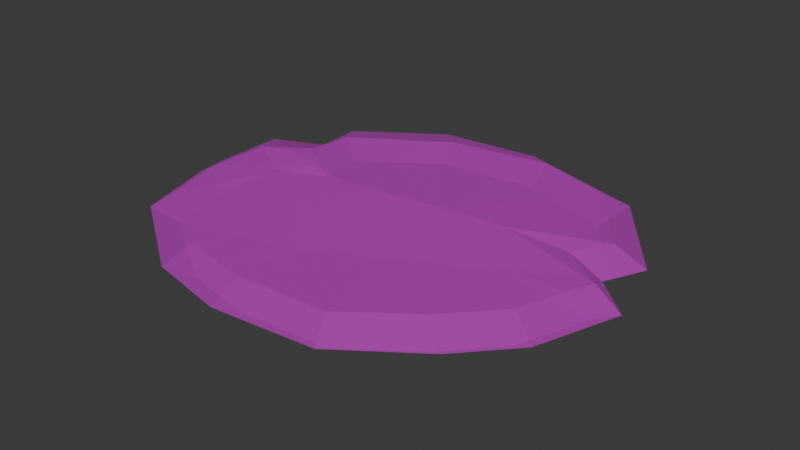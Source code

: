 # Source: SM_Prop_Coral_10.blend  (saved by Blender 4.5.88; exported with 4.5.12 LTS)
import bpy
from mathutils import Matrix  # noqa: F401  (used for matrix-valued properties, if any)

bpy.ops.wm.read_factory_settings(use_empty=True)
scene = bpy.context.scene
scene.name = 'Scene'

# ---- collections
col_sm_prop_coral_10 = bpy.data.collections.new('SM_Prop_Coral_10'); scene.collection.children.link(col_sm_prop_coral_10)

# ---- images (referenced by path relative to the original .blend; pixels are not part of the script)
import os
ASSET_DIR = os.environ.get("B2B_ASSET_DIR", "")  # directory of the original .blend (textures are referenced by path, not embedded)
HERE = os.path.dirname(os.path.abspath(__file__))  # packed textures are extracted next to this script under _unpacked/

def load_image(name, relpath, width, height, colorspace="sRGB"):
    """Load a texture the original file referenced (path relative to the .blend, or extracted next to this script)."""
    p = next((c for c in (os.path.join(HERE, relpath), os.path.join(ASSET_DIR, relpath)) if relpath and os.path.exists(c)), "")
    if p:
        img = bpy.data.images.load(p, check_existing=True)
        img.name = name
    else:  # same state as the original file: an image datablock whose file is absent (Cycles renders it pink)
        img = bpy.data.images.new(name, width, height)
        img.source = "FILE"
        img.filepath = "//" + (relpath or name)
    img.colorspace_settings.name = colorspace
    return img
img_file402 = load_image('_file402', 'RopeBridge.png', 1024, 1024, 'sRGB')
img_file402_001 = load_image('_file402.001', 'RopeBridge.png', 1024, 1024, 'Non-Color')

# ---- materials (node trees are filled in below, after node groups)
mat_explorer_mat27 = bpy.data.materials.new('Explorer_MAT27')
mat_explorer_mat27.use_transparency_overlap = False
mat_explorer_mat27.show_transparent_back = False
mat_explorer_mat27.diffuse_color = (1.0, 1.0, 1.0, 1.0)
mat_explorer_mat27.roughness = 0.5528

# ---- material node trees
mat_explorer_mat27.use_nodes = True; mat_explorer_mat27.node_tree.nodes.clear()
_N = mat_explorer_mat27.node_tree.nodes; _L = mat_explorer_mat27.node_tree.links
n0 = _N.new('ShaderNodeBsdfPrincipled'); n0.name = 'Principled BSDF'; n0.location = (-200, 100)
n0.inputs[2].default_value = 0.5528
n0.inputs[27].default_value = (0.0, 0.0, 0.0, 1.0)
n0.inputs[28].default_value = 1.0
n1 = _N.new('ShaderNodeOutputMaterial'); n1.name = 'Material Output'; n1.location = (200, 100)
n2 = _N.new('ShaderNodeNormalMap'); n2.name = 'Normal Map'; n2.location = (-600, -600)
n2.label = 'Normal/Map'
n3 = _N.new('ShaderNodeTexImage'); n3.name = 'Image Texture'; n3.location = (-600, 300)
n3.image = img_file402
n4 = _N.new('ShaderNodeTexImage'); n4.name = 'Image Texture.001'; n4.location = (-600, -300)
n4.image = img_file402_001
_L.new(n0.outputs[0], n1.inputs[0])
_L.new(n2.outputs[0], n0.inputs[5])
_L.new(n3.outputs[0], n0.inputs[0])
_L.new(n4.outputs[0], n0.inputs[4])
n1.is_active_output = True

# ---- world
world_world = bpy.data.worlds.new('World'); scene.world = world_world
world_world.use_nodes = True; world_world.node_tree.nodes.clear()
_N = world_world.node_tree.nodes; _L = world_world.node_tree.links
n0 = _N.new('ShaderNodeOutputWorld'); n0.name = 'World Output'; n0.location = (200, 100)
n1 = _N.new('ShaderNodeBackground'); n1.name = 'Background'; n1.location = (-200, 100)
n1.inputs[0].default_value = (0.05088, 0.05088, 0.05088, 1.0)
_L.new(n1.outputs[0], n0.inputs[0])
n0.is_active_output = True
world_world.color = (0.05088, 0.05088, 0.05088)
world_world.sun_shadow_jitter_overblur = 0.0

# ---- meshes
me_mesh = bpy.data.meshes.new('Mesh')
me_mesh.from_pydata([(-0.04456, -0.01396, 0.03086), (0.05449, 0.001837, 0.03086), (0.01687, -0.004593, -0.03086), (-0.06565, -0.05067, -0.03086), (0.09002, 0.03355, -0.03086), (0.1115, 0.005668, 0.03086), (0.1842, 0.06299, -0.01856), (0.2138, 0.06905, -0.001576), (0.185, 0.06317, 0.01591), (0.164, 0.02548, 0.01625), (0.1416, 0.1679, -0.001633), (0.1236, 0.143, 0.0159), (0.03011, 0.173, -0.01834), (0.02961, 0.2009, -0.001571), (0.03014, 0.174, 0.01572), (0.1229, 0.142, -0.01863), (-0.199, -0.03265, -0.0182), (-0.2261, -0.03557, -0.001488), (-0.1994, -0.03267, 0.01571), (-0.1799, -0.1043, -0.01807), (-0.2018, -0.1191, -0.001473), (-0.1805, -0.1046, 0.01559), (-0.09, -0.1626, -0.01832), (-0.1033, -0.1868, -0.001513), (-0.09038, -0.1633, 0.01577), (0.07096, -0.1704, -0.01831), (0.08225, -0.1949, -0.001553), (0.07129, -0.1712, 0.01573), (-0.01911, -0.1767, 0.01588), (-0.02236, -0.2045, -0.001552), (-0.01901, -0.1759, -0.01849), (0.1585, -0.1403, -0.001574), (0.1345, -0.1246, 0.01576), (0.1338, -0.1241, -0.01838), (0.2051, -0.00438, -0.01836), (0.2335, -0.007346, -0.00155), (0.2061, -0.004401, 0.01575), (0.1798, -0.07594, 0.01582), (0.2046, -0.09004, -0.001603), (0.1791, -0.07554, -0.01849), (-0.07098, 0.1642, 0.01557), (-0.07762, 0.1838, -0.001512), (-0.07082, 0.1637, -0.01808), (-0.1512, 0.1076, -0.01823), (-0.174, 0.1222, -0.001502), (-0.1519, 0.1081, 0.01569), (-0.1983, 0.04107, -0.01824), (-0.225, 0.04814, -0.001513), (-0.199, 0.04123, 0.0157), (0.1947, 0.02852, -0.001684), (0.1628, 0.0253, -0.0191), (-0.1014, -0.006647, 0.03086), (-0.148, 0.06089, -0.01873), (-0.1487, 0.06122, 0.01613), (-0.1811, 0.07571, -0.001514)], [], [(8, 9, 49, 7), (7, 49, 50, 6), (14, 11, 10, 13), (13, 10, 15, 12), (27, 28, 29, 26), (26, 29, 30, 25), (36, 37, 38, 35), (35, 38, 39, 34), (5, 36, 9), (5, 8, 11, 1), (0, 45, 53, 51), (51, 18, 21), (0, 24, 28), (1, 27, 32), (1, 32, 37, 5), (34, 4, 50), (6, 4, 15), (43, 3, 52), (16, 3, 19), (22, 3, 30), (25, 2, 4, 33), (33, 4, 39), (1, 14, 40, 0), (12, 2, 42), (40, 45, 0), (2, 3, 43, 42), (21, 24, 0, 51), (3, 22, 19), (37, 36, 5), (4, 34, 39), (11, 14, 1), (4, 2, 12, 15), (48, 18, 51), (3, 16, 46), (28, 27, 1, 0), (3, 2, 25, 30), (6, 15, 10, 7), (7, 10, 11, 8), (16, 19, 20, 17), (17, 20, 21, 18), (25, 33, 31, 26), (26, 31, 32, 27), (22, 30, 29, 23), (23, 29, 28, 24), (9, 36, 35, 49), (49, 35, 34, 50), (33, 39, 38, 31), (31, 38, 37, 32), (12, 42, 41, 13), (13, 41, 40, 14), (42, 43, 44, 41), (41, 44, 45, 40), (43, 52, 54, 44), (44, 54, 53, 45), (23, 20, 19, 22), (21, 20, 23, 24), (18, 48, 47, 17), (17, 47, 46, 16), (9, 8, 5), (4, 6, 50), (51, 53, 48), (52, 3, 46), (54, 52, 46, 47), (53, 54, 47, 48)])
me_mesh.polygons.foreach_set('use_smooth', [True] * 64)
_k = set([(0, 1), (0, 24), (0, 28), (0, 40), (0, 45), (0, 51), (1, 5), (1, 11), (1, 14), (1, 27), (1, 32), (2, 3), (2, 4), (2, 12), (2, 25), (2, 42), (3, 16), (3, 19), (3, 22), (3, 30), (3, 43), (3, 46), (3, 52), (4, 6), (4, 15), (4, 33), (4, 34), (4, 39), (4, 50), (5, 8), (5, 9), (5, 36), (5, 37), (6, 7), (6, 15), (6, 50), (7, 8), (7, 10), (7, 49), (8, 9), (8, 11), (9, 36), (9, 49), (10, 11), (10, 13), (10, 15), (11, 14), (12, 13), (12, 15), (12, 42), (13, 14), (13, 41), (14, 40), (16, 17), (16, 19), (16, 46), (17, 18), (17, 20), (17, 47), (18, 21), (18, 48), (18, 51), (19, 20), (19, 22), (20, 21), (20, 23), (21, 24), (21, 51), (22, 23), (22, 30), (23, 24), (23, 29), (24, 28), (25, 26), (25, 30), (25, 33), (26, 27), (26, 29), (26, 31), (27, 28), (27, 32), (28, 29), (29, 30), (31, 32), (31, 33), (31, 38), (32, 37), (33, 39), (34, 35), (34, 39), (34, 50), (35, 36), (35, 38), (35, 49), (36, 37), (37, 38), (38, 39), (40, 41), (40, 45), (41, 42), (41, 44), (42, 43), (43, 44), (43, 52), (44, 45), (44, 54), (45, 53), (46, 47), (46, 52), (47, 48), (47, 54), (48, 51), (48, 53), (49, 50), (51, 53), (52, 54), (53, 54)])
me_mesh.attributes.new('sharp_edge', 'BOOLEAN', 'EDGE').data.foreach_set('value', [ (min(e.vertices), max(e.vertices)) in _k for e in me_mesh.edges])
_uv = me_mesh.uv_layers.new(name='map1')
_uv.uv.foreach_set('vector', [0.1139, 0.4782, 0.1139, 0.4781, 0.1139, 0.4926, 0.114, 0.4926, 0.114, 0.4926, 0.1139, 0.4926, 0.1139, 0.4781, 0.1139, 0.4782, 0.1135, 0.4783, 0.1137, 0.4783, 0.1138, 0.4928, 0.1135, 0.4928, 0.1135, 0.4928, 0.1138, 0.4928, 0.1137, 0.4783, 0.1135, 0.4783, 0.1137, 0.4778, 0.1136, 0.4778, 0.1136, 0.4922, 0.1138, 0.4922, 0.1138, 0.4922, 0.1136, 0.4922, 0.1136, 0.4778, 0.1137, 0.4778, 0.114, 0.478, 0.1139, 0.4779, 0.114, 0.4924, 0.114, 0.4925, 0.114, 0.4925, 0.114, 0.4924, 0.1139, 0.478, 0.114, 0.4781, 0.1138, 0.437, 0.114, 0.478, 0.1139, 0.4781, 0.1138, 0.437, 0.1139, 0.4782, 0.1137, 0.4783, 0.1136, 0.437, 0.1134, 0.437, 0.1131, 0.4781, 0.1132, 0.4781, 0.1133, 0.437, 0.1133, 0.437, 0.1131, 0.4779, 0.1132, 0.4778, 0.1134, 0.437, 0.1134, 0.4778, 0.1136, 0.4778, 0.1136, 0.437, 0.1137, 0.4778, 0.1139, 0.4779, 0.1136, 0.437, 0.1139, 0.4779, 0.1139, 0.4779, 0.1138, 0.437, 0.114, 0.4781, 0.1137, 0.4371, 0.1139, 0.4781, 0.1139, 0.4782, 0.1137, 0.4371, 0.1137, 0.4783, 0.1131, 0.4782, 0.1134, 0.437, 0.1132, 0.4781, 0.1132, 0.4779, 0.1134, 0.437, 0.1132, 0.4778, 0.1134, 0.4778, 0.1134, 0.437, 0.1136, 0.4778, 0.1137, 0.4778, 0.1136, 0.4371, 0.1137, 0.4371, 0.1138, 0.4779, 0.1138, 0.4779, 0.1137, 0.4371, 0.1139, 0.478, 0.1136, 0.437, 0.1135, 0.4783, 0.1133, 0.4783, 0.1134, 0.437, 0.1135, 0.4783, 0.1136, 0.4371, 0.1133, 0.4783, 0.1133, 0.4783, 0.1131, 0.4781, 0.1134, 0.437, 0.1136, 0.4371, 0.1134, 0.437, 0.1131, 0.4782, 0.1133, 0.4783, 0.1132, 0.4778, 0.1134, 0.4778, 0.1134, 0.437, 0.1133, 0.437, 0.1134, 0.437, 0.1134, 0.4778, 0.1132, 0.4778, 0.1139, 0.4779, 0.114, 0.478, 0.1138, 0.437, 0.1137, 0.4371, 0.114, 0.4781, 0.1139, 0.478, 0.1137, 0.4783, 0.1135, 0.4783, 0.1136, 0.437, 0.1137, 0.4371, 0.1136, 0.4371, 0.1135, 0.4783, 0.1137, 0.4783, 0.1131, 0.478, 0.1131, 0.4779, 0.1133, 0.437, 0.1134, 0.437, 0.1132, 0.4779, 0.1131, 0.478, 0.1136, 0.4778, 0.1137, 0.4778, 0.1136, 0.437, 0.1134, 0.437, 0.1134, 0.437, 0.1136, 0.4371, 0.1137, 0.4778, 0.1136, 0.4778, 0.1139, 0.4782, 0.1137, 0.4783, 0.1138, 0.4928, 0.114, 0.4926, 0.114, 0.4926, 0.1138, 0.4928, 0.1137, 0.4783, 0.1139, 0.4782, 0.1132, 0.4779, 0.1132, 0.4778, 0.1132, 0.4922, 0.1131, 0.4924, 0.1131, 0.4924, 0.1132, 0.4922, 0.1132, 0.4778, 0.1131, 0.4779, 0.1137, 0.4778, 0.1138, 0.4779, 0.1139, 0.4923, 0.1138, 0.4922, 0.1138, 0.4922, 0.1139, 0.4923, 0.1139, 0.4779, 0.1137, 0.4778, 0.1134, 0.4778, 0.1136, 0.4778, 0.1136, 0.4922, 0.1134, 0.4922, 0.1134, 0.4922, 0.1136, 0.4922, 0.1136, 0.4778, 0.1134, 0.4778, 0.1139, 0.4781, 0.114, 0.478, 0.114, 0.4925, 0.1139, 0.4926, 0.1139, 0.4926, 0.114, 0.4925, 0.114, 0.4781, 0.1139, 0.4781, 0.1138, 0.4779, 0.1139, 0.478, 0.114, 0.4924, 0.1139, 0.4923, 0.1139, 0.4923, 0.114, 0.4924, 0.1139, 0.4779, 0.1139, 0.4779, 0.1135, 0.4783, 0.1133, 0.4783, 0.1132, 0.4928, 0.1135, 0.4928, 0.1135, 0.4928, 0.1132, 0.4928, 0.1133, 0.4783, 0.1135, 0.4783, 0.1133, 0.4783, 0.1131, 0.4782, 0.1131, 0.4926, 0.1132, 0.4928, 0.1132, 0.4928, 0.1131, 0.4926, 0.1131, 0.4781, 0.1133, 0.4783, 0.1131, 0.4782, 0.1132, 0.4781, 0.1131, 0.4925, 0.1131, 0.4926, 0.1131, 0.4926, 0.1131, 0.4925, 0.1132, 0.4781, 0.1131, 0.4781, 0.1134, 0.4922, 0.1132, 0.4922, 0.1132, 0.4778, 0.1134, 0.4778, 0.1132, 0.4778, 0.1132, 0.4922, 0.1134, 0.4922, 0.1134, 0.4778, 0.1131, 0.4779, 0.1131, 0.478, 0.113, 0.4925, 0.1131, 0.4924, 0.1131, 0.4924, 0.113, 0.4925, 0.1131, 0.478, 0.1132, 0.4779, 0.1139, 0.4781, 0.1139, 0.4782, 0.1138, 0.437, 0.1137, 0.4371, 0.1139, 0.4782, 0.1139, 0.4781, 0.1133, 0.437, 0.1132, 0.4781, 0.1131, 0.478, 0.1132, 0.4781, 0.1134, 0.437, 0.1131, 0.478, 0.1131, 0.4925, 0.1132, 0.4781, 0.1131, 0.478, 0.113, 0.4925, 0.1132, 0.4781, 0.1131, 0.4925, 0.113, 0.4925, 0.1131, 0.478])
me_mesh.materials.append(mat_explorer_mat27)
me_mesh.update()
me_mesh.normals_split_custom_set([tuple(v) for v in zip(*[iter([0.5229, -0.2656, 0.8099, 0.5229, -0.2656, 0.8099, 0.5229, -0.2656, 0.8099, 0.5229, -0.2656, 0.8099, 0.5009, -0.2524, -0.8279, 0.5009, -0.2524, -0.8279, 0.5009, -0.2524, -0.8279, 0.5009, -0.2524, -0.8279, 0.159, 0.5126, 0.8438, 0.159, 0.5126, 0.8438, 0.159, 0.5126, 0.8438, 0.159, 0.5126, 0.8438, 0.151, 0.4883, -0.8595, 0.151, 0.4883, -0.8595, 0.151, 0.4883, -0.8595, 0.151, 0.4883, -0.8595, 0.04366, -0.554, 0.8314, 0.04366, -0.554, 0.8314, 0.04366, -0.554, 0.8314, 0.04366, -0.554, 0.8314, 0.04186, -0.5315, -0.846, 0.04186, -0.5315, -0.846, 0.04186, -0.5315, -0.846, 0.04186, -0.5315, -0.846, 0.5038, -0.1801, 0.8449, 0.5038, -0.1801, 0.8449, 0.5038, -0.1801, 0.8449, 0.5038, -0.1801, 0.8449, 0.4816, -0.171, -0.8595, 0.4816, -0.171, -0.8595, 0.4816, -0.171, -0.8595, 0.4816, -0.171, -0.8595, 0.1776, 0.2338, 0.9559, 0.1776, 0.2338, 0.9559, 0.1776, 0.2338, 0.9559, 0.06552, 0.1024, 0.9926, 0.06552, 0.1024, 0.9926, 0.06552, 0.1024, 0.9926, 0.06552, 0.1024, 0.9926, -0.06693, 0.1017, 0.9926, -0.06693, 0.1017, 0.9926, -0.06693, 0.1017, 0.9926, -0.06693, 0.1017, 0.9926, -0.1424, -0.03925, 0.989, -0.1424, -0.03925, 0.989, -0.1424, -0.03925, 0.989, -0.01943, -0.09462, 0.9953, -0.01943, -0.09462, 0.9953, -0.01943, -0.09462, 0.9953, 0.05927, -0.08127, 0.9949, 0.05927, -0.08127, 0.9949, 0.05927, -0.08127, 0.9949, 0.05359, -0.1056, 0.993, 0.05359, -0.1056, 0.993, 0.05359, -0.1056, 0.993, 0.05359, -0.1056, 0.993, 0.1809, 0.234, -0.9552, 0.1809, 0.234, -0.9552, 0.1809, 0.234, -0.9552, 0.1045, 0.08013, -0.9913, 0.1045, 0.08013, -0.9913, 0.1045, 0.08013, -0.9913, -0.145, 0.0005569, -0.9894, -0.145, 0.0005569, -0.9894, -0.145, 0.0005569, -0.9894, -0.09819, -0.02803, -0.9948, -0.09819, -0.02803, -0.9948, -0.09819, -0.02803, -0.9948, -0.02238, -0.1065, -0.9941, -0.02238, -0.1065, -0.9941, -0.02238, -0.1065, -0.9941, 0.03992, -0.06505, -0.9971, 0.03992, -0.06505, -0.9971, 0.03992, -0.06505, -0.9971, 0.03992, -0.06505, -0.9971, 0.06327, -0.06128, -0.9961, 0.06327, -0.06128, -0.9961, 0.06327, -0.06128, -0.9961, -0.01159, 0.08485, 0.9963, -0.01159, 0.08485, 0.9963, -0.01159, 0.08485, 0.9963, -0.01159, 0.08485, 0.9963, -0.009141, 0.07098, -0.9974, -0.009141, 0.07098, -0.9974, -0.009141, 0.07098, -0.9974, -0.05233, 0.07766, 0.9956, -0.05233, 0.07766, 0.9956, -0.05233, 0.07766, 0.9956, -0.03583, 0.05861, -0.9976, -0.03583, 0.05861, -0.9976, -0.03583, 0.05861, -0.9976, -0.03583, 0.05861, -0.9976, -0.04566, -0.09899, 0.994, -0.04566, -0.09899, 0.994, -0.04566, -0.09899, 0.994, -0.04566, -0.09899, 0.994, -0.06569, -0.09694, -0.9931, -0.06569, -0.09694, -0.9931, -0.06569, -0.09694, -0.9931, 0.1518, -0.05471, 0.9869, 0.1518, -0.05471, 0.9869, 0.1518, -0.05471, 0.9869, 0.09702, -0.03358, -0.9947, 0.09702, -0.03358, -0.9947, 0.09702, -0.03358, -0.9947, 0.02853, 0.09156, 0.9954, 0.02853, 0.09156, 0.9954, 0.02853, 0.09156, 0.9954, -0.005454, 0.08707, -0.9962, -0.005454, 0.08707, -0.9962, -0.005454, 0.08707, -0.9962, -0.005454, 0.08707, -0.9962, -0.153, 0.001177, 0.9882, -0.153, 0.001177, 0.9882, -0.153, 0.001177, 0.9882, -0.0944, 0.000485, -0.9955, -0.0944, 0.000485, -0.9955, -0.0944, 0.000485, -0.9955, 0.01074, -0.08796, 0.9961, 0.01074, -0.08796, 0.9961, 0.01074, -0.08796, 0.9961, 0.01074, -0.08796, 0.9961, 0.02404, -0.07697, -0.9967, 0.02404, -0.07697, -0.9967, 0.02404, -0.07697, -0.9967, 0.02404, -0.07697, -0.9967, 0.4053, 0.3034, -0.8623, 0.4053, 0.3034, -0.8623, 0.4053, 0.3034, -0.8623, 0.4053, 0.3034, -0.8623, 0.4247, 0.318, 0.8476, 0.4247, 0.318, 0.8476, 0.4247, 0.318, 0.8476, 0.4247, 0.318, 0.8476, -0.5194, -0.1461, -0.842, -0.5194, -0.1461, -0.842, -0.5194, -0.1461, -0.842, -0.5194, -0.1461, -0.842, -0.5376, -0.1502, 0.8297, -0.5376, -0.1502, 0.8297, -0.5376, -0.1502, 0.8297, -0.5376, -0.1502, 0.8297, 0.3098, -0.4271, -0.8495, 0.3098, -0.4271, -0.8495, 0.3098, -0.4271, -0.8495, 0.3098, -0.4271, -0.8495, 0.3238, -0.4463, 0.8342, 0.3238, -0.4463, 0.8342, 0.3238, -0.4463, 0.8342, 0.3238, -0.4463, 0.8342, -0.1059, -0.5124, -0.8522, -0.1059, -0.5124, -0.8522, -0.1059, -0.5124, -0.8522, -0.1059, -0.5124, -0.8522, -0.1098, -0.5339, 0.8384, -0.1098, -0.5339, 0.8384, -0.1098, -0.5339, 0.8384, -0.1098, -0.5339, 0.8384, 0.4378, 0.5344, 0.723, 0.4378, 0.5344, 0.723, 0.4378, 0.5344, 0.723, 0.4378, 0.5344, 0.723, 0.4221, 0.5124, -0.7479, 0.4221, 0.5124, -0.7479, 0.4221, 0.5124, -0.7479, 0.4221, 0.5124, -0.7479, 0.3696, -0.3433, -0.8634, 0.3696, -0.3433, -0.8634, 0.3696, -0.3433, -0.8634, 0.3696, -0.3433, -0.8634, 0.3876, -0.3585, 0.8493, 0.3876, -0.3585, 0.8493, 0.3876, -0.3585, 0.8493, 0.3876, -0.3585, 0.8493, -0.07262, 0.5619, -0.824, -0.07262, 0.5619, -0.824, -0.07262, 0.5619, -0.824, -0.07262, 0.5619, -0.824, -0.07581, 0.5852, 0.8074, -0.07581, 0.5852, 0.8074, -0.07581, 0.5852, 0.8074, -0.07581, 0.5852, 0.8074, -0.3279, 0.4939, -0.8053, -0.3279, 0.4939, -0.8053, -0.3279, 0.4939, -0.8053, -0.3279, 0.4939, -0.8053, -0.3397, 0.5129, 0.7884, -0.3397, 0.5129, 0.7884, -0.3397, 0.5129, 0.7884, -0.3397, 0.5129, 0.7884, -0.5093, 0.02546, -0.8602, -0.5093, 0.02546, -0.8602, -0.5093, 0.02546, -0.8602, -0.5093, 0.02546, -0.8602, -0.5293, 0.02566, 0.848, -0.5293, 0.02566, 0.848, -0.5293, 0.02566, 0.848, -0.5293, 0.02566, 0.848, -0.3014, -0.4488, -0.8413, -0.3014, -0.4488, -0.8413, -0.3014, -0.4488, -0.8413, -0.3014, -0.4488, -0.8413, -0.3129, -0.4663, 0.8274, -0.3129, -0.4663, 0.8274, -0.3129, -0.4663, 0.8274, -0.3129, -0.4663, 0.8274, -0.5463, 0.005792, 0.8376, -0.5463, 0.005792, 0.8376, -0.5463, 0.005792, 0.8376, -0.5463, 0.005792, 0.8376, -0.5273, 0.005913, -0.8496, -0.5273, 0.005913, -0.8496, -0.5273, 0.005913, -0.8496, -0.5273, 0.005913, -0.8496, 0.3235, -0.1719, 0.9305, 0.3235, -0.1719, 0.9305, 0.3235, -0.1719, 0.9305, 0.1512, -0.07169, -0.9859, 0.1512, -0.07169, -0.9859, 0.1512, -0.07169, -0.9859, -0.07314, 0.1626, 0.984, -0.07314, 0.1626, 0.984, -0.07314, 0.1626, 0.984, -0.04066, 0.07825, -0.9961, -0.04066, 0.07825, -0.9961, -0.04066, 0.07825, -0.9961, -0.2675, 0.5235, -0.809, -0.2675, 0.5235, -0.809, -0.2675, 0.5235, -0.809, -0.2675, 0.5235, -0.809, -0.2764, 0.5402, 0.7948, -0.2764, 0.5402, 0.7948, -0.2764, 0.5402, 0.7948, -0.2764, 0.5402, 0.7948])] * 3)])

# ---- objects
ob_sm_prop_coral_10 = bpy.data.objects.new('SM_Prop_Coral_10', me_mesh)

# ---- transforms, parenting, visibility, modifiers, constraints
ob_sm_prop_coral_10.location = (0.0, 0.0, 0.0)
ob_sm_prop_coral_10.color = (0.8, 0.8, 0.8, 1.0)

# ---- collection membership
col_sm_prop_coral_10.objects.link(ob_sm_prop_coral_10)

# ---- scene / render settings (as saved in the file)
scene.frame_start = 1; scene.frame_end = 250; scene.frame_set(1)
scene.render.engine = 'BLENDER_EEVEE_NEXT'
bpy.context.view_layer.update()

# ---- added for rendering (the .blend has no active camera and no usable light): camera, sun
cam_auto = bpy.data.cameras.new('AutoCamera')
cam_auto.lens = 50.0
cam_auto.sensor_width = 36.0
cam_auto.clip_end = 1000.0
ob_auto_camera = bpy.data.objects.new('AutoCamera', cam_auto)
scene.collection.objects.link(ob_auto_camera)
ob_auto_camera.location = (0.573554, -0.685649, 0.455894)
ob_auto_camera.rotation_euler = (1.09748, -7.21219e-08, 0.694738)
scene.camera = ob_auto_camera
light_auto_sun = bpy.data.lights.new('AutoSun', 'SUN')
light_auto_sun.energy = 3.0
light_auto_sun.angle = 0.0523599
ob_auto_sun = bpy.data.objects.new('AutoSun', light_auto_sun)
scene.collection.objects.link(ob_auto_sun)
ob_auto_sun.rotation_euler = (0.872665, 0.174533, 0.523599)
bpy.context.view_layer.update()
